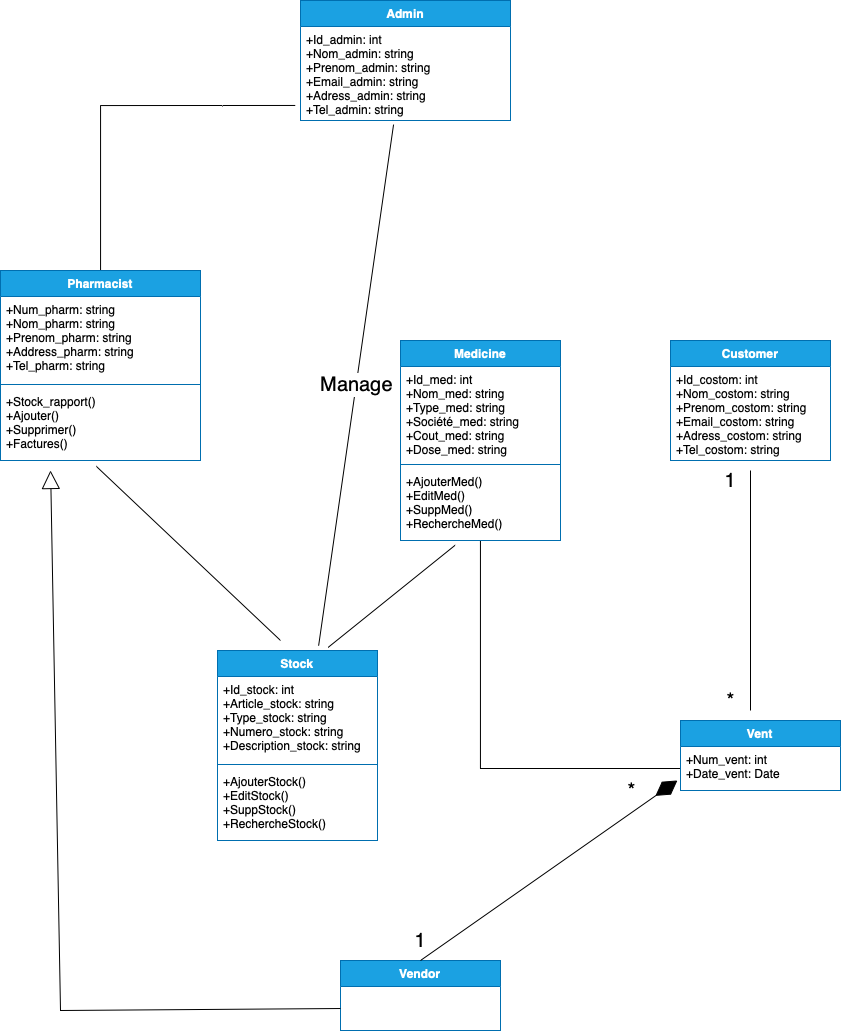

The diagram above was exported from draw.io. Its source (the exported page's mxGraphModel, read from the mxfile embedded in the PNG):
<mxGraphModel dx="479" dy="640" grid="1" gridSize="10" guides="1" tooltips="1" connect="1" arrows="1" fold="1" page="1" pageScale="1" pageWidth="1169" pageHeight="1654" math="0" shadow="0">
  <root>
    <mxCell id="0" />
    <mxCell id="1" parent="0" />
    <mxCell id="LjK1cipOdvHOvqNEiedX-3" value="Admin" style="swimlane;fontStyle=1;align=center;verticalAlign=top;childLayout=stackLayout;horizontal=1;startSize=26;horizontalStack=0;resizeParent=1;resizeParentMax=0;resizeLast=0;collapsible=1;marginBottom=0;labelBackgroundColor=none;fillColor=#1ba1e2;strokeColor=#006EAF;fontColor=#ffffff;fontSize=12;" parent="1" vertex="1">
      <mxGeometry x="910" y="80" width="210" height="120" as="geometry">
        <mxRectangle x="310" y="-500" width="110" height="30" as="alternateBounds" />
      </mxGeometry>
    </mxCell>
    <mxCell id="LjK1cipOdvHOvqNEiedX-4" value="+Id_admin: int&#10;+Nom_admin: string&#10;+Prenom_admin: string&#10;+Email_admin: string&#10;+Adress_admin: string&#10;+Tel_admin: string" style="text;strokeColor=none;fillColor=none;align=left;verticalAlign=top;spacingLeft=4;spacingRight=4;overflow=hidden;rotatable=0;points=[[0,0.5],[1,0.5]];portConstraint=eastwest;fontSize=12;" parent="LjK1cipOdvHOvqNEiedX-3" vertex="1">
      <mxGeometry y="26" width="210" height="94" as="geometry" />
    </mxCell>
    <mxCell id="LjK1cipOdvHOvqNEiedX-7" value="Stock" style="swimlane;fontStyle=1;align=center;verticalAlign=top;childLayout=stackLayout;horizontal=1;startSize=26;horizontalStack=0;resizeParent=1;resizeParentMax=0;resizeLast=0;collapsible=1;marginBottom=0;labelBackgroundColor=none;fillColor=#1ba1e2;strokeColor=#006EAF;fontColor=#ffffff;" parent="1" vertex="1">
      <mxGeometry x="827" y="730" width="160" height="190" as="geometry">
        <mxRectangle x="310" y="-500" width="110" height="30" as="alternateBounds" />
      </mxGeometry>
    </mxCell>
    <mxCell id="LjK1cipOdvHOvqNEiedX-8" value="+Id_stock: int&#10;+Article_stock: string&#10;+Type_stock: string&#10;+Numero_stock: string&#10;+Description_stock: string" style="text;strokeColor=none;fillColor=none;align=left;verticalAlign=top;spacingLeft=4;spacingRight=4;overflow=hidden;rotatable=0;points=[[0,0.5],[1,0.5]];portConstraint=eastwest;" parent="LjK1cipOdvHOvqNEiedX-7" vertex="1">
      <mxGeometry y="26" width="160" height="84" as="geometry" />
    </mxCell>
    <mxCell id="LjK1cipOdvHOvqNEiedX-9" value="" style="line;strokeWidth=1;fillColor=none;align=left;verticalAlign=middle;spacingTop=-1;spacingLeft=3;spacingRight=3;rotatable=0;labelPosition=right;points=[];portConstraint=eastwest;strokeColor=inherit;" parent="LjK1cipOdvHOvqNEiedX-7" vertex="1">
      <mxGeometry y="110" width="160" height="8" as="geometry" />
    </mxCell>
    <mxCell id="LjK1cipOdvHOvqNEiedX-10" value="+AjouterStock()&#10;+EditStock()&#10;+SuppStock()&#10;+RechercheStock()" style="text;strokeColor=none;fillColor=none;align=left;verticalAlign=top;spacingLeft=4;spacingRight=4;overflow=hidden;rotatable=0;points=[[0,0.5],[1,0.5]];portConstraint=eastwest;" parent="LjK1cipOdvHOvqNEiedX-7" vertex="1">
      <mxGeometry y="118" width="160" height="72" as="geometry" />
    </mxCell>
    <mxCell id="LjK1cipOdvHOvqNEiedX-11" value="Customer" style="swimlane;fontStyle=1;align=center;verticalAlign=top;childLayout=stackLayout;horizontal=1;startSize=26;horizontalStack=0;resizeParent=1;resizeParentMax=0;resizeLast=0;collapsible=1;marginBottom=0;labelBackgroundColor=none;fillColor=#1ba1e2;strokeColor=#006EAF;fontColor=#ffffff;" parent="1" vertex="1">
      <mxGeometry x="1280" y="420" width="160" height="120" as="geometry">
        <mxRectangle x="310" y="-500" width="110" height="30" as="alternateBounds" />
      </mxGeometry>
    </mxCell>
    <mxCell id="LjK1cipOdvHOvqNEiedX-12" value="+Id_costom: int&#10;+Nom_costom: string&#10;+Prenom_costom: string&#10;+Email_costom: string&#10;+Adress_costom: string&#10;+Tel_costom: string" style="text;strokeColor=none;fillColor=none;align=left;verticalAlign=top;spacingLeft=4;spacingRight=4;overflow=hidden;rotatable=0;points=[[0,0.5],[1,0.5]];portConstraint=eastwest;" parent="LjK1cipOdvHOvqNEiedX-11" vertex="1">
      <mxGeometry y="26" width="160" height="94" as="geometry" />
    </mxCell>
    <mxCell id="LjK1cipOdvHOvqNEiedX-38" style="edgeStyle=orthogonalEdgeStyle;orthogonalLoop=1;jettySize=auto;html=1;entryX=0;entryY=0.5;entryDx=0;entryDy=0;fontSize=14;fontColor=#000000;endArrow=none;endFill=0;rounded=0;strokeWidth=1;jumpSize=6;strokeColor=#000000;" parent="1" source="LjK1cipOdvHOvqNEiedX-15" target="LjK1cipOdvHOvqNEiedX-25" edge="1">
      <mxGeometry relative="1" as="geometry" />
    </mxCell>
    <mxCell id="LjK1cipOdvHOvqNEiedX-15" value="Medicine" style="swimlane;fontStyle=1;align=center;verticalAlign=top;childLayout=stackLayout;horizontal=1;startSize=26;horizontalStack=0;resizeParent=1;resizeParentMax=0;resizeLast=0;collapsible=1;marginBottom=0;labelBackgroundColor=none;fillColor=#1ba1e2;strokeColor=#006EAF;fontColor=#ffffff;" parent="1" vertex="1">
      <mxGeometry x="1010" y="420" width="160" height="200" as="geometry">
        <mxRectangle x="310" y="-500" width="110" height="30" as="alternateBounds" />
      </mxGeometry>
    </mxCell>
    <mxCell id="LjK1cipOdvHOvqNEiedX-16" value="+Id_med: int&#10;+Nom_med: string&#10;+Type_med: string&#10;+Société_med: string&#10;+Cout_med: string&#10;+Dose_med: string" style="text;strokeColor=none;fillColor=none;align=left;verticalAlign=top;spacingLeft=4;spacingRight=4;overflow=hidden;rotatable=0;points=[[0,0.5],[1,0.5]];portConstraint=eastwest;" parent="LjK1cipOdvHOvqNEiedX-15" vertex="1">
      <mxGeometry y="26" width="160" height="94" as="geometry" />
    </mxCell>
    <mxCell id="LjK1cipOdvHOvqNEiedX-17" value="" style="line;strokeWidth=1;fillColor=none;align=left;verticalAlign=middle;spacingTop=-1;spacingLeft=3;spacingRight=3;rotatable=0;labelPosition=right;points=[];portConstraint=eastwest;strokeColor=inherit;" parent="LjK1cipOdvHOvqNEiedX-15" vertex="1">
      <mxGeometry y="120" width="160" height="8" as="geometry" />
    </mxCell>
    <mxCell id="LjK1cipOdvHOvqNEiedX-18" value="+AjouterMed()&#10;+EditMed()&#10;+SuppMed()&#10;+RechercheMed()" style="text;strokeColor=none;fillColor=none;align=left;verticalAlign=top;spacingLeft=4;spacingRight=4;overflow=hidden;rotatable=0;points=[[0,0.5],[1,0.5]];portConstraint=eastwest;" parent="LjK1cipOdvHOvqNEiedX-15" vertex="1">
      <mxGeometry y="128" width="160" height="72" as="geometry" />
    </mxCell>
    <mxCell id="LjK1cipOdvHOvqNEiedX-54" style="edgeStyle=orthogonalEdgeStyle;rounded=0;orthogonalLoop=1;jettySize=auto;html=1;entryX=-0.025;entryY=0.84;entryDx=0;entryDy=0;entryPerimeter=0;strokeWidth=1;fontSize=14;fontColor=#000000;endArrow=none;endFill=0;" parent="1" source="LjK1cipOdvHOvqNEiedX-20" target="LjK1cipOdvHOvqNEiedX-4" edge="1">
      <mxGeometry relative="1" as="geometry" />
    </mxCell>
    <mxCell id="LjK1cipOdvHOvqNEiedX-20" value="Pharmacist" style="swimlane;fontStyle=1;align=center;verticalAlign=top;childLayout=stackLayout;horizontal=1;startSize=26;horizontalStack=0;resizeParent=1;resizeParentMax=0;resizeLast=0;collapsible=1;marginBottom=0;labelBackgroundColor=none;fillColor=#1ba1e2;strokeColor=#006EAF;fontColor=#ffffff;" parent="1" vertex="1">
      <mxGeometry x="610" y="350" width="200" height="190" as="geometry">
        <mxRectangle x="310" y="-500" width="110" height="30" as="alternateBounds" />
      </mxGeometry>
    </mxCell>
    <mxCell id="LjK1cipOdvHOvqNEiedX-21" value="+Num_pharm: string&#10;+Nom_pharm: string&#10;+Prenom_pharm: string&#10;+Address_pharm: string&#10;+Tel_pharm: string" style="text;strokeColor=none;fillColor=none;align=left;verticalAlign=top;spacingLeft=4;spacingRight=4;overflow=hidden;rotatable=0;points=[[0,0.5],[1,0.5]];portConstraint=eastwest;" parent="LjK1cipOdvHOvqNEiedX-20" vertex="1">
      <mxGeometry y="26" width="200" height="84" as="geometry" />
    </mxCell>
    <mxCell id="LjK1cipOdvHOvqNEiedX-22" value="" style="line;strokeWidth=1;fillColor=none;align=left;verticalAlign=middle;spacingTop=-1;spacingLeft=3;spacingRight=3;rotatable=0;labelPosition=right;points=[];portConstraint=eastwest;strokeColor=inherit;" parent="LjK1cipOdvHOvqNEiedX-20" vertex="1">
      <mxGeometry y="110" width="200" height="8" as="geometry" />
    </mxCell>
    <mxCell id="LjK1cipOdvHOvqNEiedX-23" value="+Stock_rapport()&#10;+Ajouter()&#10;+Supprimer()&#10;+Factures()" style="text;strokeColor=none;fillColor=none;align=left;verticalAlign=top;spacingLeft=4;spacingRight=4;overflow=hidden;rotatable=0;points=[[0,0.5],[1,0.5]];portConstraint=eastwest;" parent="LjK1cipOdvHOvqNEiedX-20" vertex="1">
      <mxGeometry y="118" width="200" height="72" as="geometry" />
    </mxCell>
    <mxCell id="LjK1cipOdvHOvqNEiedX-24" value="Vent" style="swimlane;fontStyle=1;align=center;verticalAlign=top;childLayout=stackLayout;horizontal=1;startSize=26;horizontalStack=0;resizeParent=1;resizeParentMax=0;resizeLast=0;collapsible=1;marginBottom=0;labelBackgroundColor=none;fillColor=#1ba1e2;strokeColor=#006EAF;fontColor=#ffffff;" parent="1" vertex="1">
      <mxGeometry x="1290" y="800" width="160" height="70" as="geometry">
        <mxRectangle x="310" y="-500" width="110" height="30" as="alternateBounds" />
      </mxGeometry>
    </mxCell>
    <mxCell id="LjK1cipOdvHOvqNEiedX-25" value="+Num_vent: int&#10;+Date_vent: Date" style="text;strokeColor=none;fillColor=none;align=left;verticalAlign=top;spacingLeft=4;spacingRight=4;overflow=hidden;rotatable=0;points=[[0,0.5],[1,0.5]];portConstraint=eastwest;" parent="LjK1cipOdvHOvqNEiedX-24" vertex="1">
      <mxGeometry y="26" width="160" height="44" as="geometry" />
    </mxCell>
    <mxCell id="LjK1cipOdvHOvqNEiedX-76" value="Vendor" style="swimlane;fontStyle=1;align=center;verticalAlign=top;childLayout=stackLayout;horizontal=1;startSize=26;horizontalStack=0;resizeParent=1;resizeParentMax=0;resizeLast=0;collapsible=1;marginBottom=0;labelBackgroundColor=none;fillColor=#1ba1e2;strokeColor=#006EAF;fontColor=#ffffff;" parent="1" vertex="1">
      <mxGeometry x="950" y="1040" width="160" height="70" as="geometry">
        <mxRectangle x="310" y="-500" width="110" height="30" as="alternateBounds" />
      </mxGeometry>
    </mxCell>
    <mxCell id="5_aVpyvnWbneLBtPPwnN-24" value="*" style="text;html=1;align=center;verticalAlign=middle;resizable=0;points=[];autosize=1;strokeColor=none;fillColor=none;fontSize=20;" vertex="1" parent="1">
      <mxGeometry x="1226" y="850" width="30" height="40" as="geometry" />
    </mxCell>
    <mxCell id="5_aVpyvnWbneLBtPPwnN-25" value="Manage" style="endArrow=none;html=1;rounded=0;strokeColor=#000000;strokeWidth=1;fontSize=20;jumpStyle=arc;jumpSize=6;entryX=0.443;entryY=1.043;entryDx=0;entryDy=0;entryPerimeter=0;exitX=0.632;exitY=-0.025;exitDx=0;exitDy=0;exitPerimeter=0;" edge="1" parent="1" source="LjK1cipOdvHOvqNEiedX-7" target="LjK1cipOdvHOvqNEiedX-4">
      <mxGeometry relative="1" as="geometry">
        <mxPoint x="890" y="810" as="sourcePoint" />
        <mxPoint x="1000.0899999999999" y="240.00599999999997" as="targetPoint" />
      </mxGeometry>
    </mxCell>
    <mxCell id="5_aVpyvnWbneLBtPPwnN-26" value="" style="endArrow=none;endFill=0;endSize=12;html=1;rounded=0;strokeColor=#000000;strokeWidth=1;fontSize=20;jumpStyle=arc;jumpSize=6;entryX=0.479;entryY=1.081;entryDx=0;entryDy=0;entryPerimeter=0;" edge="1" parent="1" target="LjK1cipOdvHOvqNEiedX-23">
      <mxGeometry width="160" relative="1" as="geometry">
        <mxPoint x="890" y="720" as="sourcePoint" />
        <mxPoint x="760" y="690" as="targetPoint" />
        <Array as="points" />
      </mxGeometry>
    </mxCell>
    <mxCell id="5_aVpyvnWbneLBtPPwnN-27" value="" style="endArrow=none;endFill=0;endSize=12;html=1;rounded=0;strokeColor=#000000;strokeWidth=1;fontSize=20;jumpStyle=arc;jumpSize=6;" edge="1" parent="1">
      <mxGeometry width="160" relative="1" as="geometry">
        <mxPoint x="1360" y="550" as="sourcePoint" />
        <mxPoint x="1360" y="790" as="targetPoint" />
        <Array as="points">
          <mxPoint x="1360" y="790" />
        </Array>
      </mxGeometry>
    </mxCell>
    <mxCell id="5_aVpyvnWbneLBtPPwnN-28" value="1" style="text;html=1;align=center;verticalAlign=middle;resizable=0;points=[];autosize=1;strokeColor=none;fillColor=none;fontSize=20;rotation=0;" vertex="1" parent="1">
      <mxGeometry x="1325" y="540" width="30" height="40" as="geometry" />
    </mxCell>
    <mxCell id="5_aVpyvnWbneLBtPPwnN-29" value="*" style="text;html=1;align=center;verticalAlign=middle;resizable=0;points=[];autosize=1;strokeColor=none;fillColor=none;fontSize=20;" vertex="1" parent="1">
      <mxGeometry x="1325" y="760" width="30" height="40" as="geometry" />
    </mxCell>
    <mxCell id="5_aVpyvnWbneLBtPPwnN-33" value="" style="endArrow=block;endSize=16;endFill=0;html=1;rounded=0;strokeColor=#000000;strokeWidth=1;fontSize=20;jumpStyle=arc;jumpSize=6;exitX=0;exitY=0.5;exitDx=0;exitDy=0;" edge="1" parent="1">
      <mxGeometry width="160" relative="1" as="geometry">
        <mxPoint x="950" y="1088" as="sourcePoint" />
        <mxPoint x="660" y="550" as="targetPoint" />
        <Array as="points">
          <mxPoint x="670" y="1090" />
        </Array>
      </mxGeometry>
    </mxCell>
    <mxCell id="5_aVpyvnWbneLBtPPwnN-35" value="1" style="text;html=1;align=center;verticalAlign=middle;resizable=0;points=[];autosize=1;strokeColor=none;fillColor=none;fontSize=20;" vertex="1" parent="1">
      <mxGeometry x="1015" y="1000" width="30" height="40" as="geometry" />
    </mxCell>
    <mxCell id="5_aVpyvnWbneLBtPPwnN-36" value="" style="endArrow=diamondThin;endFill=1;endSize=24;html=1;rounded=0;strokeColor=#000000;strokeWidth=1;fontSize=20;jumpStyle=arc;jumpSize=6;entryX=-0.019;entryY=0.771;entryDx=0;entryDy=0;entryPerimeter=0;exitX=0.5;exitY=0;exitDx=0;exitDy=0;" edge="1" parent="1" source="LjK1cipOdvHOvqNEiedX-76" target="LjK1cipOdvHOvqNEiedX-25">
      <mxGeometry width="160" relative="1" as="geometry">
        <mxPoint x="1120" y="970" as="sourcePoint" />
        <mxPoint x="1280" y="970" as="targetPoint" />
      </mxGeometry>
    </mxCell>
    <mxCell id="5_aVpyvnWbneLBtPPwnN-37" value="" style="endArrow=none;html=1;rounded=0;strokeColor=#000000;strokeWidth=1;fontSize=20;jumpStyle=arc;jumpSize=6;entryX=0.342;entryY=1.065;entryDx=0;entryDy=0;entryPerimeter=0;exitX=0.691;exitY=-0.016;exitDx=0;exitDy=0;exitPerimeter=0;" edge="1" parent="1" source="LjK1cipOdvHOvqNEiedX-7" target="LjK1cipOdvHOvqNEiedX-18">
      <mxGeometry relative="1" as="geometry">
        <mxPoint x="920" y="720" as="sourcePoint" />
        <mxPoint x="1040" y="670" as="targetPoint" />
      </mxGeometry>
    </mxCell>
  </root>
</mxGraphModel>